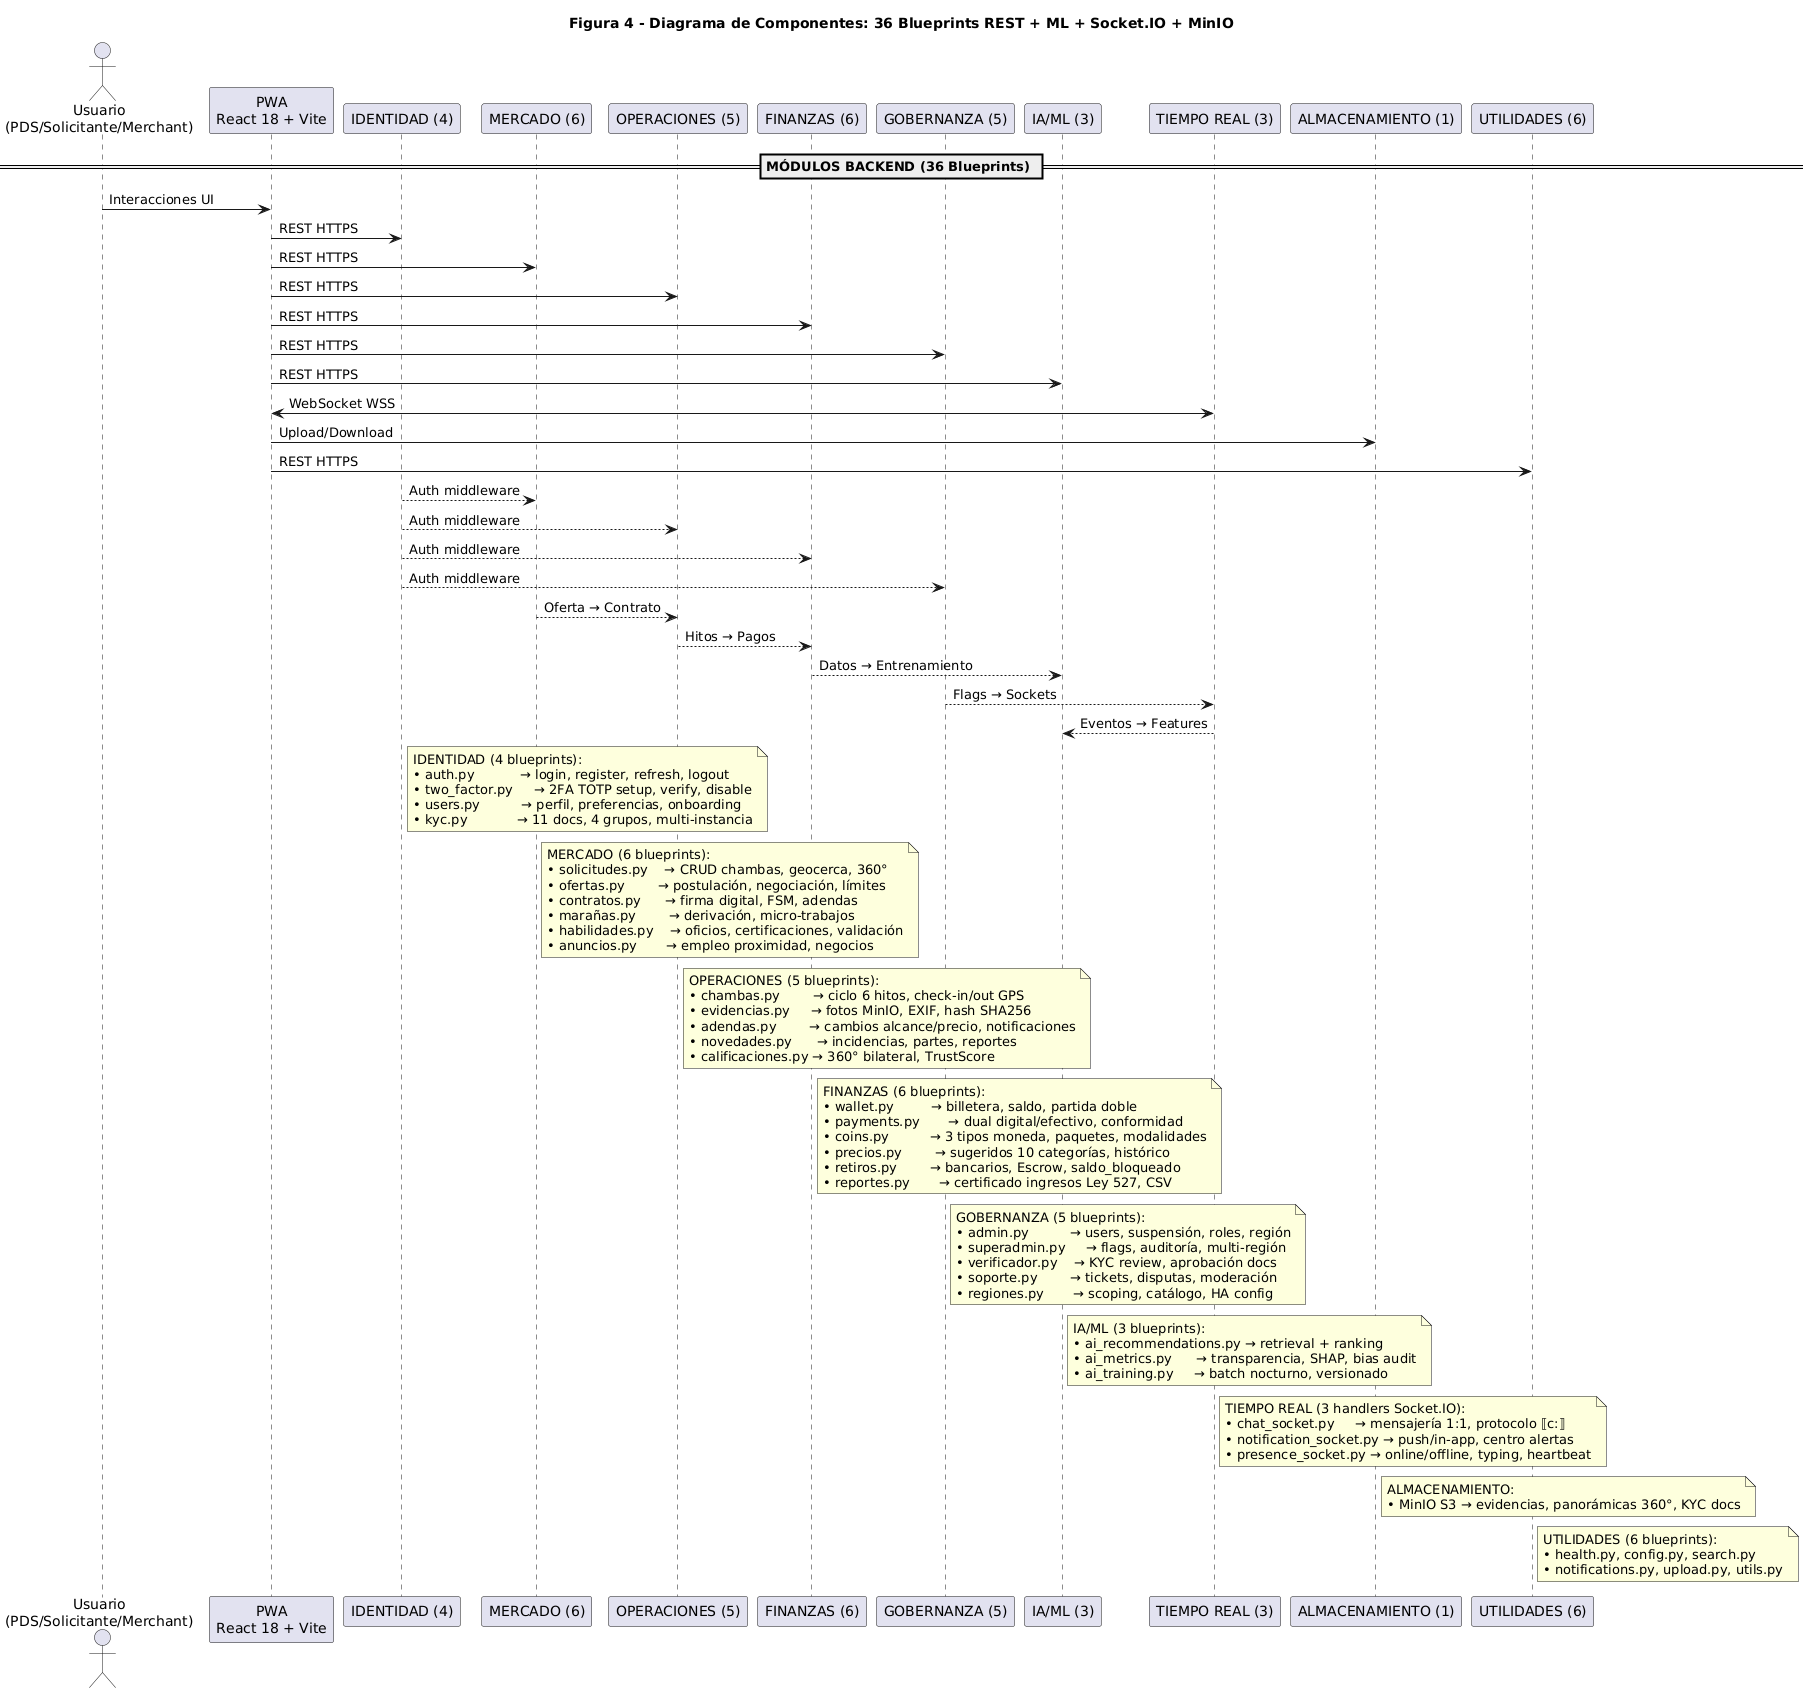

The diagram above was rendered by PlantUML. Its source (embedded in the PNG):
@startuml
title Figura 4 - Diagrama de Componentes: 36 Blueprints REST + ML + Socket.IO + MinIO

actor "Usuario\n(PDS/Solicitante/Merchant)" as User
participant "PWA\nReact 18 + Vite" as PWA

== MÓDULOS BACKEND (36 Blueprints) ==

participant "IDENTIDAD (4)" as MOD_AUTH
participant "MERCADO (6)" as MOD_MERCADO
participant "OPERACIONES (5)" as MOD_OPS
participant "FINANZAS (6)" as MOD_FIN
participant "GOBERNANZA (5)" as MOD_GOB
participant "IA/ML (3)" as MOD_ML
participant "TIEMPO REAL (3)" as MOD_WS
participant "ALMACENAMIENTO (1)" as MOD_S3
participant "UTILIDADES (6)" as MOD_UTIL

User -> PWA: Interacciones UI
PWA -> MOD_AUTH: REST HTTPS
PWA -> MOD_MERCADO: REST HTTPS
PWA -> MOD_OPS: REST HTTPS
PWA -> MOD_FIN: REST HTTPS
PWA -> MOD_GOB: REST HTTPS
PWA -> MOD_ML: REST HTTPS
PWA <-> MOD_WS: WebSocket WSS
PWA -> MOD_S3: Upload/Download
PWA -> MOD_UTIL: REST HTTPS

MOD_AUTH --> MOD_MERCADO: Auth middleware
MOD_AUTH --> MOD_OPS: Auth middleware
MOD_AUTH --> MOD_FIN: Auth middleware
MOD_AUTH --> MOD_GOB: Auth middleware
MOD_MERCADO --> MOD_OPS: Oferta → Contrato
MOD_OPS --> MOD_FIN: Hitos → Pagos
MOD_FIN --> MOD_ML: Datos → Entrenamiento
MOD_GOB --> MOD_WS: Flags → Sockets
MOD_WS --> MOD_ML: Eventos → Features

note right of MOD_AUTH
  IDENTIDAD (4 blueprints):
  • auth.py           → login, register, refresh, logout
  • two_factor.py     → 2FA TOTP setup, verify, disable
  • users.py          → perfil, preferencias, onboarding
  • kyc.py            → 11 docs, 4 grupos, multi-instancia
end note

note right of MOD_MERCADO
  MERCADO (6 blueprints):
  • solicitudes.py    → CRUD chambas, geocerca, 360°
  • ofertas.py        → postulación, negociación, límites
  • contratos.py      → firma digital, FSM, adendas
  • marañas.py        → derivación, micro-trabajos
  • habilidades.py    → oficios, certificaciones, validación
  • anuncios.py       → empleo proximidad, negocios
end note

note right of MOD_OPS
  OPERACIONES (5 blueprints):
  • chambas.py        → ciclo 6 hitos, check-in/out GPS
  • evidencias.py     → fotos MinIO, EXIF, hash SHA256
  • adendas.py        → cambios alcance/precio, notificaciones
  • novedades.py      → incidencias, partes, reportes
  • calificaciones.py → 360° bilateral, TrustScore
end note

note right of MOD_FIN
  FINANZAS (6 blueprints):
  • wallet.py         → billetera, saldo, partida doble
  • payments.py       → dual digital/efectivo, conformidad
  • coins.py          → 3 tipos moneda, paquetes, modalidades
  • precios.py        → sugeridos 10 categorías, histórico
  • retiros.py        → bancarios, Escrow, saldo_bloqueado
  • reportes.py       → certificado ingresos Ley 527, CSV
end note

note right of MOD_GOB
  GOBERNANZA (5 blueprints):
  • admin.py          → users, suspensión, roles, región
  • superadmin.py     → flags, auditoría, multi-región
  • verificador.py    → KYC review, aprobación docs
  • soporte.py        → tickets, disputas, moderación
  • regiones.py       → scoping, catálogo, HA config
end note

note right of MOD_ML
  IA/ML (3 blueprints):
  • ai_recommendations.py → retrieval + ranking
  • ai_metrics.py      → transparencia, SHAP, bias audit
  • ai_training.py     → batch nocturno, versionado
end note

note right of MOD_WS
  TIEMPO REAL (3 handlers Socket.IO):
  • chat_socket.py     → mensajería 1:1, protocolo ⟦c:⟧
  • notification_socket.py → push/in-app, centro alertas
  • presence_socket.py → online/offline, typing, heartbeat
end note

note right of MOD_S3
  ALMACENAMIENTO:
  • MinIO S3 → evidencias, panorámicas 360°, KYC docs
end note

note right of MOD_UTIL
  UTILIDADES (6 blueprints):
  • health.py, config.py, search.py
  • notifications.py, upload.py, utils.py
end note

@enduml